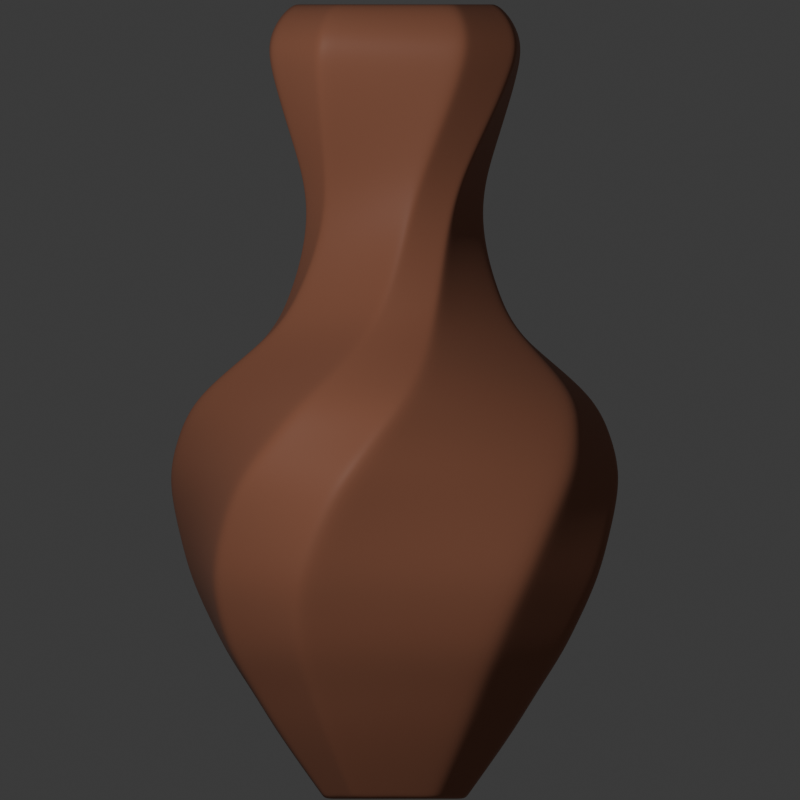 # Source: vase.blend  (saved by Blender 4.4.32; exported with 4.5.12 LTS)
import bpy
from mathutils import Matrix  # noqa: F401  (used for matrix-valued properties, if any)

bpy.ops.wm.read_factory_settings(use_empty=True)
scene = bpy.context.scene
scene.name = 'Scene'

# ---- collections
col_collection = bpy.data.collections.new('Collection'); scene.collection.children.link(col_collection)

# ---- materials (node trees are filled in below, after node groups)
mat_material_001 = bpy.data.materials.new('Material.001')

# ---- material node trees
mat_material_001.use_nodes = True; mat_material_001.node_tree.nodes.clear()
_N = mat_material_001.node_tree.nodes; _L = mat_material_001.node_tree.links
n0 = _N.new('ShaderNodeBsdfPrincipled'); n0.name = 'Principled BSDF'; n0.location = (10, 300)
n0.inputs[0].default_value = (0.3449, 0.1297, 0.07089, 1.0)
n0.inputs[2].default_value = 1.0
n0.inputs[19].default_value = 0.3701
n0.inputs[20].default_value = 0.5418
n0.inputs[26].default_value = (0.6485, 0.0, 1.0, 1.0)
n0.inputs[27].default_value = (0.6514, 0.0, 1.0, 1.0)
n0.inputs[30].default_value = 13.03
n1 = _N.new('ShaderNodeOutputMaterial'); n1.name = 'Material Output'; n1.location = (300, 300)
_L.new(n0.outputs[0], n1.inputs[0])
n1.is_active_output = True

# ---- world
world_world = bpy.data.worlds.new('World'); scene.world = world_world
world_world.use_nodes = True; world_world.node_tree.nodes.clear()
_N = world_world.node_tree.nodes; _L = world_world.node_tree.links
n0 = _N.new('ShaderNodeOutputWorld'); n0.name = 'World Output'; n0.location = (300, 300)
n1 = _N.new('ShaderNodeBackground'); n1.name = 'Background'; n1.location = (10, 300)
n1.inputs[0].default_value = (0.05088, 0.05088, 0.05088, 1.0)
_L.new(n1.outputs[0], n0.inputs[0])
n0.is_active_output = True
world_world.color = (0.05088, 0.05088, 0.05088)
world_world.sun_shadow_jitter_overblur = 0.0

# ---- cameras
cam_camera = bpy.data.cameras.new('Camera')
cam_camera.type = 'ORTHO'
cam_camera.clip_end = 100.0
cam_camera.ortho_scale = 4.014

# ---- lights
light_light = bpy.data.lights.new('Light', 'POINT')
light_light.energy = 1000.0
light_light.shadow_soft_size = 0.1

# ---- meshes
me_cube_002 = bpy.data.meshes.new('Cube.002')
me_cube_002.from_pydata([(0.2178, -0.3389, -1.0), (0.1848, -0.3521, -1.0), (0.5151, 0.3202, 1.0), (0.5281, 0.2879, 1.0), (0.652, 0.3432, 0.9091), (0.6396, 0.3759, 0.9091), (0.621, 0.3006, 0.8182), (0.6095, 0.3339, 0.8182), (0.5695, 0.2364, 0.7273), (0.5596, 0.2709, 0.7273), (0.512, 0.1657, 0.6364), (0.5046, 0.2017, 0.6364), (0.4573, 0.09941, 0.5455), (0.453, 0.1368, 0.5455), (0.4409, 0.04825, 0.4545), (0.4401, 0.0864, 0.4545), (0.4654, 0.001027, 0.3636), (0.4683, 0.03925, 0.3636), (0.5158, -0.05641, 0.2727), (0.5228, -0.01878, 0.2727), (0.5884, -0.1348, 0.1818), (0.5999, -0.09858, 0.1818), (0.7612, -0.2785, 0.09091), (0.7776, -0.2447, 0.09091), (0.8933, -0.4753, 0.0), (0.9144, -0.4451, 0.0), (0.8955, -0.6297, -0.09091), (0.9198, -0.6026, -0.09091), (0.8673, -0.7706, -0.1818), (0.8942, -0.747, -0.1818), (0.7906, -0.8507, -0.2727), (0.8198, -0.8293, -0.2727), (0.7094, -0.9013, -0.3636), (0.7404, -0.8824, -0.3636), (0.6325, -0.9249, -0.4545), (0.6646, -0.9082, -0.4545), (0.5479, -0.8932, -0.5455), (0.581, -0.8782, -0.5455), (0.4752, -0.8331, -0.6364), (0.5086, -0.8193, -0.6364), (0.3978, -0.7187, -0.7273), (0.4311, -0.7054, -0.7273), (0.3339, -0.6086, -0.8182), (0.367, -0.5954, -0.8182), (0.2937, -0.4694, -0.9091), (0.2607, -0.4826, -0.9091), (0.3911, 0.248, 1.0), (0.4041, 0.2159, 1.0), (0.2948, 0.1523, 0.6288), (0.2818, 0.1844, 0.6288), (0.3521, -0.1925, -1.0), (0.3438, -0.213, -1.0), (0.295, 0.5281, 1.0), (0.3152, 0.52, 1.0), (0.3957, 0.6294, 0.9091), (0.3757, 0.6381, 0.9091), (0.3901, 0.5771, 0.8182), (0.3703, 0.5865, 0.8182), (0.3776, 0.496, 0.7273), (0.358, 0.5066, 0.7273), (0.3634, 0.4063, 0.6364), (0.3443, 0.4187, 0.6364), (0.3496, 0.3214, 0.5455), (0.3313, 0.336, 0.5455), (0.3616, 0.2682, 0.4545), (0.3443, 0.2849, 0.4545), (0.4071, 0.2387, 0.3636), (0.3913, 0.2574, 0.3636), (0.4801, 0.2131, 0.2727), (0.4661, 0.2336, 0.2727), (0.5828, 0.1804, 0.1818), (0.5713, 0.2023, 0.1818), (0.805, 0.1406, 0.09091), (0.7971, 0.1633, 0.09091), (1.018, 0.03453, 0.0), (1.014, 0.05699, 0.0), (1.097, -0.09945, -0.09091), (1.096, -0.07664, -0.09091), (1.143, -0.2367, -0.1818), (1.144, -0.2141, -0.1818), (1.116, -0.3451, -0.2727), (1.119, -0.3224, -0.2727), (1.071, -0.43, -0.3636), (1.076, -0.4076, -0.3636), (1.016, -0.4889, -0.4545), (1.022, -0.4671, -0.4545), (0.9268, -0.5034, -0.5455), (0.9345, -0.4821, -0.5455), (0.834, -0.4874, -0.6364), (0.8423, -0.4665, -0.6364), (0.7103, -0.4263, -0.7273), (0.7187, -0.4056, -0.7273), (0.6002, -0.3622, -0.8182), (0.6086, -0.3416, -0.8182), (0.4826, -0.2684, -0.9091), (0.4743, -0.2889, -0.9091), (0.223, 0.4041, 1.0), (0.2431, 0.396, 1.0), (0.1795, 0.2866, 0.6288), (0.1594, 0.2948, 0.6288), (0.3506, 0.2061, -1.0), (0.3521, 0.2025, -1.0), (-0.3085, 0.5267, 1.0), (-0.305, 0.5281, 1.0), (-0.3605, 0.6524, 0.9091), (-0.364, 0.651, 0.9091), (-0.318, 0.6219, 0.8182), (-0.3216, 0.6207, 0.8182), (-0.254, 0.5713, 0.7273), (-0.2577, 0.5703, 0.7273), (-0.1835, 0.5153, 0.6364), (-0.1874, 0.5145, 0.6364), (-0.1171, 0.4623, 0.5455), (-0.1211, 0.4618, 0.5455), (-0.06504, 0.4476, 0.4545), (-0.06919, 0.4475, 0.4545), (-0.01662, 0.4737, 0.3636), (-0.02077, 0.474, 0.3636), (0.04211, 0.5256, 0.2727), (0.03802, 0.5264, 0.2727), (0.1219, 0.5998, 0.1818), (0.118, 0.601, 0.1818), (0.267, 0.7745, 0.09091), (0.2633, 0.7763, 0.09091), (0.4656, 0.9084, 0.0), (0.4623, 0.9107, 0.0), (0.622, 0.9114, -0.09091), (0.6191, 0.914, -0.09091), (0.7649, 0.8838, -0.1818), (0.7624, 0.8867, -0.1818), (0.8466, 0.8075, -0.2727), (0.8442, 0.8107, -0.2727), (0.8986, 0.7267, -0.3636), (0.8966, 0.73, -0.3636), (0.9233, 0.65, -0.4545), (0.9215, 0.6535, -0.4545), (0.8924, 0.5658, -0.5455), (0.8908, 0.5694, -0.5455), (0.8329, 0.4931, -0.6364), (0.8314, 0.4967, -0.6364), (0.7187, 0.4157, -0.7273), (0.7172, 0.4193, -0.7273), (0.6086, 0.3517, -0.8182), (0.6071, 0.3553, -0.8182), (0.4812, 0.282, -0.9091), (0.4826, 0.2784, -0.9091), (-0.2364, 0.4027, 1.0), (-0.2329, 0.4041, 1.0), (-0.1693, 0.2948, 0.6288), (-0.1728, 0.2933, 0.6288), (0.2043, 0.3521, -1.0), (0.205, 0.3518, -1.0), (-0.5281, 0.3066, 1.0), (-0.5279, 0.3074, 1.0), (-0.6375, 0.3879, 0.9091), (-0.6378, 0.3872, 0.9091), (-0.5856, 0.3825, 0.8182), (-0.5859, 0.3818, 0.8182), (-0.505, 0.3703, 0.7273), (-0.5054, 0.3696, 0.7273), (-0.4161, 0.3565, 0.6364), (-0.4166, 0.3559, 0.6364), (-0.3322, 0.3435, 0.5455), (-0.3327, 0.3429, 0.5455), (-0.2797, 0.3567, 0.4545), (-0.2803, 0.3561, 0.4545), (-0.2505, 0.4035, 0.3636), (-0.2512, 0.403, 0.3636), (-0.2251, 0.4779, 0.2727), (-0.2258, 0.4774, 0.2727), (-0.1924, 0.582, 0.1818), (-0.1932, 0.5816, 0.1818), (-0.1527, 0.8058, 0.09091), (-0.1535, 0.8056, 0.09091), (-0.04628, 1.021, 0.0), (-0.04707, 1.021, 0.0), (0.08835, 1.101, -0.09091), (0.08755, 1.101, -0.09091), (0.2263, 1.148, -0.1818), (0.2255, 1.148, -0.1818), (0.3351, 1.122, -0.2727), (0.3343, 1.122, -0.2727), (0.4205, 1.077, -0.3636), (0.4197, 1.078, -0.3636), (0.48, 1.023, -0.4545), (0.4792, 1.023, -0.4545), (0.4949, 0.9347, -0.5455), (0.4941, 0.935, -0.5455), (0.4791, 0.8421, -0.6364), (0.4784, 0.8424, -0.6364), (0.4182, 0.7184, -0.7273), (0.4174, 0.7187, -0.7273), (0.3541, 0.6083, -0.8182), (0.3534, 0.6086, -0.8182), (0.2802, 0.4826, -0.9091), (0.2809, 0.4823, -0.9091), (-0.4041, 0.2345, 1.0), (-0.4038, 0.2353, 1.0), (-0.2945, 0.1717, 0.6288), (-0.2948, 0.171, 0.6288), (-0.2106, 0.3462, -1.0), (-0.1958, 0.3521, -1.0), (-0.5223, -0.3129, 1.0), (-0.5281, -0.2985, 1.0), (-0.6523, -0.3539, 0.9091), (-0.6467, -0.3685, 0.9091), (-0.6216, -0.3114, 0.8182), (-0.6164, -0.3263, 0.8182), (-0.5706, -0.2473, 0.7273), (-0.5662, -0.2627, 0.7273), (-0.514, -0.1768, 0.6364), (-0.5107, -0.1929, 0.6364), (-0.4604, -0.1104, 0.5455), (-0.4585, -0.1271, 0.5455), (-0.445, -0.05865, 0.4545), (-0.4447, -0.07574, 0.4545), (-0.4705, -0.01069, 0.3636), (-0.4719, -0.0278, 0.3636), (-0.5219, 0.04755, 0.2727), (-0.525, 0.0307, 0.2727), (-0.5955, 0.1268, 0.1818), (-0.6006, 0.1106, 0.1818), (-0.7694, 0.2714, 0.09091), (-0.7768, 0.2562, 0.09091), (-0.9026, 0.4692, 0.0), (-0.9121, 0.4557, 0.0), (-0.9053, 0.6249, -0.09091), (-0.9162, 0.6128, -0.09091), (-0.8775, 0.7671, -0.1818), (-0.8896, 0.7565, -0.1818), (-0.8011, 0.8481, -0.2727), (-0.8142, 0.8386, -0.2727), (-0.7201, 0.8997, -0.3636), (-0.734, 0.8912, -0.3636), (-0.6433, 0.9239, -0.4545), (-0.6577, 0.9165, -0.4545), (-0.559, 0.8927, -0.5455), (-0.5738, 0.886, -0.5455), (-0.4863, 0.833, -0.6364), (-0.5012, 0.8268, -0.6364), (-0.4089, 0.7187, -0.7273), (-0.4238, 0.7127, -0.7273), (-0.3449, 0.6086, -0.8182), (-0.3597, 0.6026, -0.8182), (-0.2865, 0.4767, -0.9091), (-0.2717, 0.4826, -0.9091), (-0.3983, -0.2408, 1.0), (-0.4041, -0.2264, 1.0), (-0.2948, -0.1628, 0.6288), (-0.2889, -0.1772, 0.6288), (-0.3521, 0.2038, -1.0), (-0.3514, 0.2053, -1.0), (-0.3062, -0.5281, 1.0), (-0.3077, -0.5275, 1.0), (-0.3882, -0.6372, 0.9091), (-0.3867, -0.6379, 0.9091), (-0.3828, -0.5852, 0.8182), (-0.3813, -0.5859, 0.8182), (-0.3706, -0.5047, 0.7273), (-0.3691, -0.5054, 0.7273), (-0.3568, -0.4157, 0.6364), (-0.3554, -0.4167, 0.6364), (-0.3437, -0.3318, 0.5455), (-0.3424, -0.3329, 0.5455), (-0.3569, -0.2792, 0.4545), (-0.3556, -0.2805, 0.4545), (-0.4037, -0.25, 0.3636), (-0.4025, -0.2514, 0.3636), (-0.478, -0.2246, 0.2727), (-0.4769, -0.2261, 0.2727), (-0.5821, -0.1919, 0.1818), (-0.5812, -0.1935, 0.1818), (-0.8058, -0.1522, 0.09091), (-0.8052, -0.1539, 0.09091), (-1.021, -0.04581, 0.0), (-1.02, -0.04747, 0.0), (-1.101, 0.0888, -0.09091), (-1.101, 0.08711, -0.09091), (-1.147, 0.2267, -0.1818), (-1.148, 0.2251, -0.1818), (-1.122, 0.3355, -0.2727), (-1.122, 0.3339, -0.2727), (-1.077, 0.4209, -0.3636), (-1.078, 0.4192, -0.3636), (-1.023, 0.4804, -0.4545), (-1.023, 0.4787, -0.4545), (-0.9344, 0.4952, -0.5455), (-0.935, 0.4936, -0.5455), (-0.8418, 0.4795, -0.6364), (-0.8424, 0.4779, -0.6364), (-0.7181, 0.4185, -0.7273), (-0.7187, 0.417, -0.7273), (-0.6079, 0.3544, -0.8182), (-0.6086, 0.3529, -0.8182), (-0.4826, 0.2797, -0.9091), (-0.482, 0.2812, -0.9091), (-0.2341, -0.4041, 1.0), (-0.2356, -0.4035, 1.0), (-0.172, -0.2942, 0.6288), (-0.1705, -0.2948, 0.6288), (-0.3474, -0.2094, -1.0), (-0.3521, -0.1976, -1.0), (0.3117, -0.5235, 1.0), (0.3002, -0.5281, 1.0), (-0.4779, -0.2853, -0.9091), (-0.4826, -0.2735, -0.9091), (-0.6039, -0.3585, -0.8182), (-0.6086, -0.3467, -0.8182), (-0.714, -0.4226, -0.7273), (-0.7187, -0.4107, -0.7273), (-0.8281, -0.5, -0.6364), (-0.833, -0.4881, -0.6364), (-0.8873, -0.5726, -0.5455), (-0.8926, -0.5608, -0.5455), (-0.9178, -0.6566, -0.4545), (-0.9238, -0.6451, -0.4545), (-0.8926, -0.7329, -0.3636), (-0.8994, -0.7219, -0.3636), (-0.8401, -0.8132, -0.2727), (-0.8477, -0.8028, -0.2727), (-0.7581, -0.8888, -0.1818), (-0.7665, -0.8792, -0.1818), (-0.6145, -0.9156, -0.09091), (-0.6241, -0.907, -0.09091), (-0.4575, -0.9117, 0.0), (-0.4683, -0.9042, 0.0), (-0.2581, -0.7766, 0.09091), (-0.2702, -0.7708, 0.09091), (-0.1126, -0.6007, 0.1818), (-0.1255, -0.5966, 0.1818), (-0.03268, -0.5254, 0.2727), (-0.04608, -0.5229, 0.2727), (0.0259, -0.4724, 0.3636), (0.01229, -0.4714, 0.3636), (0.07397, -0.4454, 0.4545), (0.06038, -0.4457, 0.4545), (0.1255, -0.4594, 0.5455), (0.1122, -0.4609, 0.5455), (0.1914, -0.5118, 0.6364), (0.1786, -0.5144, 0.6364), (0.2614, -0.5673, 0.7273), (0.2491, -0.5708, 0.7273), (0.325, -0.6176, 0.8182), (0.3132, -0.6217, 0.8182), (0.3557, -0.6523, 0.9091), (0.3673, -0.6479, 0.9091), (0.2396, -0.3995, 1.0), (0.2282, -0.4041, 1.0), (0.1646, -0.2948, 0.6288), (0.176, -0.2901, 0.6288), (-0.204, -0.3521, -1.0), (-0.2052, -0.3516, -1.0), (0.5281, -0.3064, 1.0), (0.5277, -0.3076, 1.0), (-0.2799, -0.4826, -0.9091), (-0.2811, -0.4821, -0.9091), (-0.3531, -0.6086, -0.8182), (-0.3543, -0.6081, -0.8182), (-0.4171, -0.7187, -0.7273), (-0.4184, -0.7182, -0.7273), (-0.4781, -0.8424, -0.6364), (-0.4793, -0.8419, -0.6364), (-0.4938, -0.935, -0.5455), (-0.4951, -0.9345, -0.5455), (-0.4789, -1.023, -0.4545), (-0.4802, -1.023, -0.4545), (-0.4194, -1.078, -0.3636), (-0.4207, -1.077, -0.3636), (-0.334, -1.122, -0.2727), (-0.3354, -1.122, -0.2727), (-0.2252, -1.148, -0.1818), (-0.2266, -1.148, -0.1818), (-0.08727, -1.101, -0.09091), (-0.08863, -1.101, -0.09091), (0.04732, -1.02, 0.0), (0.04599, -1.021, 0.0), (0.1538, -0.8053, 0.09091), (0.1524, -0.8058, 0.09091), (0.1934, -0.5814, 0.1818), (0.1921, -0.582, 0.1818), (0.226, -0.4771, 0.2727), (0.2248, -0.4779, 0.2727), (0.2513, -0.4027, 0.3636), (0.2502, -0.4036, 0.3636), (0.2804, -0.3558, 0.4545), (0.2794, -0.3568, 0.4545), (0.3328, -0.3426, 0.5455), (0.3319, -0.3437, 0.5455), (0.4166, -0.3556, 0.6364), (0.4159, -0.3567, 0.6364), (0.5054, -0.3693, 0.7273), (0.5048, -0.3704, 0.7273), (0.5859, -0.3815, 0.8182), (0.5854, -0.3827, 0.8182), (0.6373, -0.3881, 0.9091), (0.6379, -0.3869, 0.9091), (0.4041, -0.2343, 1.0), (0.4036, -0.2355, 1.0), (0.2943, -0.1719, 0.6288), (0.2948, -0.1707, 0.6288), (0.2178, -0.3389, -1.0), (0.1848, -0.3521, -1.0), (0.3521, -0.1925, -1.0), (0.3438, -0.213, -1.0), (0.3506, 0.2061, -1.0), (0.3521, 0.2025, -1.0), (0.2043, 0.3521, -1.0), (0.205, 0.3518, -1.0), (-0.2106, 0.3462, -1.0), (-0.1958, 0.3521, -1.0), (-0.3521, 0.2038, -1.0), (-0.3514, 0.2053, -1.0), (-0.3474, -0.2094, -1.0), (-0.3521, -0.1976, -1.0), (-0.204, -0.3521, -1.0), (-0.2052, -0.3516, -1.0)], [], [(2, 53, 97, 46), (105, 107, 156, 154), (344, 303, 252, 255), (5, 7, 56, 54), (205, 207, 256, 254), (355, 357, 306, 304), (243, 244, 295, 292), (241, 243, 292, 290), (239, 241, 290, 288), (237, 239, 288, 286), (235, 237, 286, 284), (233, 235, 284, 282), (231, 233, 282, 280), (229, 231, 280, 278), (227, 229, 278, 276), (225, 227, 276, 274), (223, 225, 274, 272), (221, 223, 272, 270), (219, 221, 270, 268), (217, 219, 268, 266), (215, 217, 266, 264), (213, 215, 264, 262), (211, 213, 262, 260), (209, 211, 260, 258), (207, 209, 258, 256), (107, 109, 158, 156), (104, 103, 52, 55), (43, 44, 95, 92), (41, 43, 92, 90), (39, 41, 90, 88), (37, 39, 88, 86), (35, 37, 86, 84), (33, 35, 84, 82), (31, 33, 82, 80), (29, 31, 80, 78), (27, 29, 78, 76), (25, 27, 76, 74), (23, 25, 74, 72), (21, 23, 72, 70), (19, 21, 70, 68), (17, 19, 68, 66), (15, 17, 66, 64), (13, 15, 64, 62), (11, 13, 62, 60), (9, 11, 60, 58), (204, 203, 152, 155), (7, 9, 58, 56), (143, 144, 195, 192), (141, 143, 192, 190), (139, 141, 190, 188), (137, 139, 188, 186), (135, 137, 186, 184), (133, 135, 184, 182), (131, 133, 182, 180), (129, 131, 180, 178), (127, 129, 178, 176), (125, 127, 176, 174), (123, 125, 174, 172), (121, 123, 172, 170), (119, 121, 170, 168), (117, 119, 168, 166), (115, 117, 166, 164), (113, 115, 164, 162), (111, 113, 162, 160), (109, 111, 160, 158), (251, 200, 408, 411), (40, 38, 360, 358), (38, 36, 362, 360), (36, 34, 364, 362), (34, 32, 366, 364), (32, 30, 368, 366), (30, 28, 370, 368), (28, 26, 372, 370), (26, 24, 374, 372), (24, 22, 376, 374), (22, 20, 378, 376), (20, 18, 380, 378), (18, 16, 382, 380), (16, 14, 384, 382), (14, 12, 386, 384), (12, 10, 388, 386), (10, 8, 390, 388), (391, 393, 342, 340), (252, 303, 347, 296), (202, 205, 254, 253), (102, 105, 154, 153), (2, 5, 54, 53), (301, 305, 294, 250), (305, 307, 293, 294), (307, 309, 291, 293), (309, 311, 289, 291), (311, 313, 287, 289), (313, 315, 285, 287), (315, 317, 283, 285), (317, 319, 281, 283), (319, 321, 279, 281), (321, 323, 277, 279), (323, 325, 275, 277), (325, 327, 273, 275), (327, 329, 271, 273), (329, 331, 269, 271), (331, 333, 267, 269), (333, 335, 265, 267), (335, 337, 263, 265), (337, 339, 261, 263), (339, 341, 259, 261), (341, 343, 257, 259), (343, 344, 255, 257), (152, 203, 247, 196), (206, 204, 155, 157), (208, 206, 157, 159), (210, 208, 159, 161), (212, 210, 161, 163), (214, 212, 163, 165), (216, 214, 165, 167), (218, 216, 167, 169), (220, 218, 169, 171), (222, 220, 171, 173), (224, 222, 173, 175), (226, 224, 175, 177), (228, 226, 177, 179), (230, 228, 179, 181), (232, 230, 181, 183), (234, 232, 183, 185), (236, 234, 185, 187), (238, 236, 187, 189), (240, 238, 189, 191), (242, 240, 191, 193), (245, 242, 193, 194), (52, 103, 147, 96), (106, 104, 55, 57), (108, 106, 57, 59), (110, 108, 59, 61), (112, 110, 61, 63), (114, 112, 63, 65), (116, 114, 65, 67), (118, 116, 67, 69), (120, 118, 69, 71), (122, 120, 71, 73), (124, 122, 73, 75), (126, 124, 75, 77), (128, 126, 77, 79), (130, 128, 79, 81), (132, 130, 81, 83), (134, 132, 83, 85), (136, 134, 85, 87), (138, 136, 87, 89), (140, 138, 89, 91), (142, 140, 91, 93), (145, 142, 93, 94), (302, 353, 397, 346), (396, 47, 48, 399), (393, 394, 345, 342), (389, 391, 340, 338), (387, 389, 338, 336), (385, 387, 336, 334), (383, 385, 334, 332), (381, 383, 332, 330), (379, 381, 330, 328), (377, 379, 328, 326), (375, 377, 326, 324), (373, 375, 324, 322), (371, 373, 322, 320), (369, 371, 320, 318), (367, 369, 318, 316), (365, 367, 316, 314), (363, 365, 314, 312), (361, 363, 312, 310), (359, 361, 310, 308), (357, 359, 308, 306), (42, 40, 358, 356), (1, 45, 354, 350), (46, 97, 98, 49), (148, 149, 198, 199, 248, 249, 298, 299, 348, 349, 398, 399, 48, 49, 98, 99), (102, 153, 197, 146), (202, 253, 297, 246), (4, 3, 352, 395), (45, 42, 356, 354), (8, 6, 392, 390), (6, 4, 395, 392), (96, 147, 148, 99), (296, 347, 348, 299), (146, 197, 198, 149), (246, 297, 298, 249), (346, 397, 398, 349), (196, 247, 248, 199), (45, 1, 0, 44), (3, 4, 5, 2), (4, 6, 7, 5), (6, 8, 9, 7), (8, 10, 11, 9), (10, 12, 13, 11), (12, 14, 15, 13), (14, 16, 17, 15), (16, 18, 19, 17), (18, 20, 21, 19), (20, 22, 23, 21), (22, 24, 25, 23), (24, 26, 27, 25), (26, 28, 29, 27), (28, 30, 31, 29), (30, 32, 33, 31), (32, 34, 35, 33), (34, 36, 37, 35), (36, 38, 39, 37), (38, 40, 41, 39), (40, 42, 43, 41), (42, 45, 44, 43), (2, 46, 47, 3), (46, 49, 48, 47), (352, 3, 47, 396), (50, 94, 95, 51), (55, 52, 53, 54), (57, 55, 54, 56), (59, 57, 56, 58), (61, 59, 58, 60), (63, 61, 60, 62), (65, 63, 62, 64), (67, 65, 64, 66), (69, 67, 66, 68), (71, 69, 68, 70), (73, 71, 70, 72), (75, 73, 72, 74), (77, 75, 74, 76), (79, 77, 76, 78), (81, 79, 78, 80), (83, 81, 80, 82), (85, 83, 82, 84), (87, 85, 84, 86), (89, 87, 86, 88), (91, 89, 88, 90), (93, 91, 90, 92), (94, 93, 92, 95), (97, 53, 52, 96), (98, 97, 96, 99), (44, 0, 51, 95), (145, 101, 100, 144), (103, 104, 105, 102), (104, 106, 107, 105), (106, 108, 109, 107), (108, 110, 111, 109), (110, 112, 113, 111), (112, 114, 115, 113), (114, 116, 117, 115), (116, 118, 119, 117), (118, 120, 121, 119), (120, 122, 123, 121), (122, 124, 125, 123), (124, 126, 127, 125), (126, 128, 129, 127), (128, 130, 131, 129), (130, 132, 133, 131), (132, 134, 135, 133), (134, 136, 137, 135), (136, 138, 139, 137), (138, 140, 141, 139), (140, 142, 143, 141), (142, 145, 144, 143), (102, 146, 147, 103), (146, 149, 148, 147), (101, 145, 94, 50), (150, 194, 195, 151), (155, 152, 153, 154), (157, 155, 154, 156), (159, 157, 156, 158), (161, 159, 158, 160), (163, 161, 160, 162), (165, 163, 162, 164), (167, 165, 164, 166), (169, 167, 166, 168), (171, 169, 168, 170), (173, 171, 170, 172), (175, 173, 172, 174), (177, 175, 174, 176), (179, 177, 176, 178), (181, 179, 178, 180), (183, 181, 180, 182), (185, 183, 182, 184), (187, 185, 184, 186), (189, 187, 186, 188), (191, 189, 188, 190), (193, 191, 190, 192), (194, 193, 192, 195), (152, 196, 197, 153), (196, 199, 198, 197), (144, 100, 151, 195), (245, 201, 200, 244), (203, 204, 205, 202), (204, 206, 207, 205), (206, 208, 209, 207), (208, 210, 211, 209), (210, 212, 213, 211), (212, 214, 215, 213), (214, 216, 217, 215), (216, 218, 219, 217), (218, 220, 221, 219), (220, 222, 223, 221), (222, 224, 225, 223), (224, 226, 227, 225), (226, 228, 229, 227), (228, 230, 231, 229), (230, 232, 233, 231), (232, 234, 235, 233), (234, 236, 237, 235), (236, 238, 239, 237), (238, 240, 241, 239), (240, 242, 243, 241), (242, 245, 244, 243), (202, 246, 247, 203), (246, 249, 248, 247), (201, 245, 194, 150), (250, 294, 295, 251), (255, 252, 253, 254), (257, 255, 254, 256), (259, 257, 256, 258), (261, 259, 258, 260), (263, 261, 260, 262), (265, 263, 262, 264), (267, 265, 264, 266), (269, 267, 266, 268), (271, 269, 268, 270), (273, 271, 270, 272), (275, 273, 272, 274), (277, 275, 274, 276), (279, 277, 276, 278), (281, 279, 278, 280), (283, 281, 280, 282), (285, 283, 282, 284), (287, 285, 284, 286), (289, 287, 286, 288), (291, 289, 288, 290), (293, 291, 290, 292), (294, 293, 292, 295), (297, 253, 252, 296), (298, 297, 296, 299), (244, 200, 251, 295), (303, 344, 345, 302), (305, 301, 300, 304), (307, 305, 304, 306), (309, 307, 306, 308), (311, 309, 308, 310), (313, 311, 310, 312), (315, 313, 312, 314), (317, 315, 314, 316), (319, 317, 316, 318), (321, 319, 318, 320), (323, 321, 320, 322), (325, 323, 322, 324), (327, 325, 324, 326), (329, 327, 326, 328), (331, 329, 328, 330), (333, 331, 330, 332), (335, 333, 332, 334), (337, 335, 334, 336), (339, 337, 336, 338), (341, 339, 338, 340), (343, 341, 340, 342), (344, 343, 342, 345), (302, 346, 347, 303), (348, 347, 346, 349), (394, 353, 302, 345), (395, 352, 353, 394), (350, 354, 355, 351), (354, 356, 357, 355), (356, 358, 359, 357), (358, 360, 361, 359), (360, 362, 363, 361), (362, 364, 365, 363), (364, 366, 367, 365), (366, 368, 369, 367), (368, 370, 371, 369), (370, 372, 373, 371), (372, 374, 375, 373), (374, 376, 377, 375), (376, 378, 379, 377), (378, 380, 381, 379), (380, 382, 383, 381), (382, 384, 385, 383), (384, 386, 387, 385), (386, 388, 389, 387), (388, 390, 391, 389), (390, 392, 393, 391), (392, 395, 394, 393), (352, 396, 397, 353), (398, 397, 396, 399), (351, 355, 304, 300), (410, 411, 408, 409, 406, 407, 404, 405, 402, 403, 400, 401, 414, 415, 412, 413), (250, 251, 411, 410), (350, 351, 415, 414), (200, 201, 409, 408), (50, 51, 403, 402), (51, 0, 400, 403), (300, 301, 413, 412), (301, 250, 410, 413), (101, 50, 402, 405), (351, 300, 412, 415), (0, 1, 401, 400), (150, 151, 407, 406), (151, 100, 404, 407), (100, 101, 405, 404), (1, 350, 414, 401), (201, 150, 406, 409)])
me_cube_002.polygons.foreach_set('use_smooth', [True] * 402)
_uv = me_cube_002.uv_layers.new(name='UVMap')
_uv.uv.foreach_set('vector', [0.625, 0.7961, 0.625, 0.7015, 0.625, 0.7027, 0.625, 0.7943, 0.6136, 0.5518, 0.6023, 0.5517, 0.6023, 0.4478, 0.6136, 0.4478, 0.6136, 0.05366, 0.625, 0.05394, 0.625, 0.1975, 0.6136, 0.1975, 0.6136, 0.7973, 0.6023, 0.7969, 0.6023, 0.7011, 0.6136, 0.7009, 0.6136, 0.3001, 0.6023, 0.2999, 0.6023, 0.1979, 0.6136, 0.1979, 0.3864, 0.0001276, 0.3977, 0.0001017, 0.3977, 0.05136, 0.3864, 0.05111, 0.3977, 0.2999, 0.3864, 0.2993, 0.3864, 0.198, 0.3977, 0.1979, 0.4091, 0.3003, 0.3977, 0.2999, 0.3977, 0.1979, 0.4091, 0.1979, 0.4205, 0.3005, 0.4091, 0.3003, 0.4091, 0.1979, 0.4205, 0.1979, 0.4318, 0.3007, 0.4205, 0.3005, 0.4205, 0.1979, 0.4318, 0.1979, 0.4432, 0.3007, 0.4318, 0.3007, 0.4318, 0.1979, 0.4432, 0.1978, 0.4545, 0.3008, 0.4432, 0.3007, 0.4432, 0.1978, 0.4545, 0.1978, 0.4659, 0.3008, 0.4545, 0.3008, 0.4545, 0.1978, 0.4659, 0.1978, 0.4773, 0.3008, 0.4659, 0.3008, 0.4659, 0.1978, 0.4773, 0.1978, 0.4886, 0.3007, 0.4773, 0.3008, 0.4773, 0.1978, 0.4886, 0.1978, 0.5, 0.3006, 0.4886, 0.3007, 0.4886, 0.1978, 0.5, 0.1979, 0.5114, 0.3, 0.5, 0.3006, 0.5, 0.1979, 0.5114, 0.1979, 0.5227, 0.2991, 0.5114, 0.3, 0.5114, 0.1979, 0.5227, 0.198, 0.5341, 0.2985, 0.5227, 0.2991, 0.5227, 0.198, 0.5341, 0.198, 0.5455, 0.2981, 0.5341, 0.2985, 0.5341, 0.198, 0.5455, 0.1981, 0.5568, 0.2981, 0.5455, 0.2981, 0.5455, 0.1981, 0.5568, 0.1981, 0.5682, 0.2985, 0.5568, 0.2981, 0.5568, 0.1981, 0.5682, 0.1981, 0.5795, 0.2991, 0.5682, 0.2985, 0.5682, 0.1981, 0.5795, 0.198, 0.5909, 0.2996, 0.5795, 0.2991, 0.5795, 0.198, 0.5909, 0.198, 0.6023, 0.2999, 0.5909, 0.2996, 0.5909, 0.198, 0.6023, 0.1979, 0.6023, 0.5517, 0.5909, 0.5517, 0.5909, 0.4478, 0.6023, 0.4478, 0.6136, 0.5527, 0.625, 0.5528, 0.625, 0.6948, 0.6136, 0.6954, 0.3977, 0.7969, 0.3864, 0.7955, 0.3864, 0.702, 0.3977, 0.7011, 0.4091, 0.7977, 0.3977, 0.7969, 0.3977, 0.7011, 0.4091, 0.7006, 0.4205, 0.7983, 0.4091, 0.7977, 0.4091, 0.7006, 0.4205, 0.7002, 0.4318, 0.7986, 0.4205, 0.7983, 0.4205, 0.7002, 0.4318, 0.7, 0.4432, 0.7988, 0.4318, 0.7986, 0.4318, 0.7, 0.4432, 0.6999, 0.4545, 0.7988, 0.4432, 0.7988, 0.4432, 0.6999, 0.4545, 0.6998, 0.4659, 0.7989, 0.4545, 0.7988, 0.4545, 0.6998, 0.4659, 0.6998, 0.4773, 0.799, 0.4659, 0.7989, 0.4659, 0.6998, 0.4773, 0.6998, 0.4886, 0.7987, 0.4773, 0.799, 0.4773, 0.6998, 0.4886, 0.6999, 0.5, 0.7984, 0.4886, 0.7987, 0.4886, 0.6999, 0.5, 0.7002, 0.5114, 0.7971, 0.5, 0.7984, 0.5, 0.7002, 0.5114, 0.7008, 0.5227, 0.7951, 0.5114, 0.7971, 0.5114, 0.7008, 0.5227, 0.7018, 0.5341, 0.7938, 0.5227, 0.7951, 0.5227, 0.7018, 0.5341, 0.7026, 0.5455, 0.793, 0.5341, 0.7938, 0.5341, 0.7026, 0.5455, 0.7032, 0.5568, 0.7928, 0.5455, 0.793, 0.5455, 0.7032, 0.5568, 0.7035, 0.5682, 0.7937, 0.5568, 0.7928, 0.5568, 0.7035, 0.5682, 0.7032, 0.5795, 0.7951, 0.5682, 0.7937, 0.5682, 0.7032, 0.5795, 0.7023, 0.5909, 0.7961, 0.5795, 0.7951, 0.5795, 0.7023, 0.5909, 0.7016, 0.6136, 0.304, 0.625, 0.3044, 0.625, 0.4476, 0.6136, 0.4476, 0.6023, 0.7969, 0.5909, 0.7961, 0.5909, 0.7016, 0.6023, 0.7011, 0.3977, 0.5517, 0.3864, 0.5516, 0.3864, 0.4478, 0.3977, 0.4478, 0.4091, 0.5518, 0.3977, 0.5517, 0.3977, 0.4478, 0.4091, 0.4478, 0.4205, 0.5519, 0.4091, 0.5518, 0.4091, 0.4478, 0.4205, 0.4478, 0.4318, 0.5519, 0.4205, 0.5519, 0.4205, 0.4478, 0.4318, 0.4478, 0.4432, 0.5519, 0.4318, 0.5519, 0.4318, 0.4478, 0.4432, 0.4478, 0.4545, 0.5519, 0.4432, 0.5519, 0.4432, 0.4478, 0.4545, 0.4478, 0.4659, 0.5519, 0.4545, 0.5519, 0.4545, 0.4478, 0.4659, 0.4478, 0.4773, 0.552, 0.4659, 0.5519, 0.4659, 0.4478, 0.4773, 0.4478, 0.4886, 0.5519, 0.4773, 0.552, 0.4773, 0.4478, 0.4886, 0.4478, 0.5, 0.5519, 0.4886, 0.5519, 0.4886, 0.4478, 0.5, 0.4478, 0.5114, 0.5518, 0.5, 0.5519, 0.5, 0.4478, 0.5114, 0.4478, 0.5227, 0.5515, 0.5114, 0.5518, 0.5114, 0.4478, 0.5227, 0.4478, 0.5341, 0.5514, 0.5227, 0.5515, 0.5227, 0.4478, 0.5341, 0.4479, 0.5455, 0.5513, 0.5341, 0.5514, 0.5341, 0.4479, 0.5455, 0.4479, 0.5568, 0.5513, 0.5455, 0.5513, 0.5455, 0.4479, 0.5568, 0.4479, 0.5682, 0.5514, 0.5568, 0.5513, 0.5568, 0.4479, 0.5682, 0.4479, 0.5795, 0.5515, 0.5682, 0.5514, 0.5682, 0.4479, 0.5795, 0.4478, 0.5909, 0.5517, 0.5795, 0.5515, 0.5795, 0.4478, 0.5909, 0.4478, 0.375, 0.1981, 0.375, 0.2981, 0.375, 0.2981, 0.375, 0.1981, 0.4091, 0.8058, 0.4205, 0.8053, 0.4205, 0.9476, 0.4091, 0.9476, 0.4205, 0.8053, 0.4318, 0.8051, 0.4318, 0.9476, 0.4205, 0.9476, 0.4318, 0.8051, 0.4432, 0.8048, 0.4432, 0.9476, 0.4318, 0.9476, 0.4432, 0.8048, 0.4545, 0.8048, 0.4545, 0.9476, 0.4432, 0.9476, 0.4545, 0.8048, 0.4659, 0.8047, 0.4659, 0.9476, 0.4545, 0.9476, 0.4659, 0.8047, 0.4773, 0.8047, 0.4773, 0.9476, 0.4659, 0.9476, 0.4773, 0.8047, 0.4886, 0.8049, 0.4886, 0.9476, 0.4773, 0.9476, 0.4886, 0.8049, 0.5, 0.8052, 0.5, 0.9476, 0.4886, 0.9476, 0.5, 0.8052, 0.5114, 0.8058, 0.5114, 0.9475, 0.5, 0.9476, 0.5114, 0.8058, 0.5227, 0.8069, 0.5227, 0.9475, 0.5114, 0.9475, 0.5227, 0.8069, 0.5341, 0.8077, 0.5341, 0.9474, 0.5227, 0.9475, 0.5341, 0.8077, 0.5455, 0.8083, 0.5455, 0.9474, 0.5341, 0.9474, 0.5455, 0.8083, 0.5568, 0.8088, 0.5568, 0.9474, 0.5455, 0.9474, 0.5568, 0.8088, 0.5682, 0.8086, 0.5682, 0.9475, 0.5568, 0.9474, 0.5682, 0.8086, 0.5795, 0.8077, 0.5795, 0.9475, 0.5682, 0.9475, 0.5795, 0.8077, 0.5909, 0.8069, 0.5909, 0.9475, 0.5795, 0.9475, 0.5909, 0.0001168, 0.6023, 0.0001022, 0.6023, 0.05135, 0.5909, 0.05122, 0.625, 0.1975, 0.625, 0.05394, 0.625, 0.05443, 0.625, 0.1974, 0.625, 0.2995, 0.6136, 0.3001, 0.6136, 0.1979, 0.625, 0.198, 0.625, 0.5516, 0.6136, 0.5518, 0.6136, 0.4478, 0.625, 0.4478, 0.625, 0.7961, 0.6136, 0.7973, 0.6136, 0.7009, 0.625, 0.7015, 0.375, 0.05483, 0.3864, 0.05416, 0.3864, 0.1974, 0.375, 0.1974, 0.3864, 0.05416, 0.3977, 0.05378, 0.3977, 0.1975, 0.3864, 0.1974, 0.3977, 0.05378, 0.4091, 0.05356, 0.4091, 0.1975, 0.3977, 0.1975, 0.4091, 0.05356, 0.4205, 0.05339, 0.4205, 0.1975, 0.4091, 0.1975, 0.4205, 0.05339, 0.4318, 0.0533, 0.4318, 0.1976, 0.4205, 0.1975, 0.4318, 0.0533, 0.4432, 0.05322, 0.4432, 0.1976, 0.4318, 0.1976, 0.4432, 0.05322, 0.4545, 0.05319, 0.4545, 0.1976, 0.4432, 0.1976, 0.4545, 0.05319, 0.4659, 0.05318, 0.4659, 0.1976, 0.4545, 0.1976, 0.4659, 0.05318, 0.4773, 0.05318, 0.4773, 0.1976, 0.4659, 0.1976, 0.4773, 0.05318, 0.4886, 0.05324, 0.4886, 0.1976, 0.4773, 0.1976, 0.4886, 0.05324, 0.5, 0.05333, 0.5, 0.1975, 0.4886, 0.1976, 0.5, 0.05333, 0.5114, 0.05356, 0.5114, 0.1975, 0.5, 0.1975, 0.5114, 0.05356, 0.5227, 0.05395, 0.5227, 0.1974, 0.5114, 0.1975, 0.5227, 0.05395, 0.5341, 0.05422, 0.5341, 0.1974, 0.5227, 0.1974, 0.5341, 0.05422, 0.5455, 0.05447, 0.5455, 0.1974, 0.5341, 0.1974, 0.5455, 0.05447, 0.5568, 0.05462, 0.5568, 0.1974, 0.5455, 0.1974, 0.5568, 0.05462, 0.5682, 0.05454, 0.5682, 0.1974, 0.5568, 0.1974, 0.5682, 0.05454, 0.5795, 0.05423, 0.5795, 0.1974, 0.5682, 0.1974, 0.5795, 0.05423, 0.5909, 0.05395, 0.5909, 0.1975, 0.5795, 0.1974, 0.5909, 0.05395, 0.6023, 0.05376, 0.6023, 0.1975, 0.5909, 0.1975, 0.6023, 0.05376, 0.6136, 0.05366, 0.6136, 0.1975, 0.6023, 0.1975, 0.625, 0.4476, 0.625, 0.3044, 0.625, 0.305, 0.625, 0.4475, 0.6023, 0.3041, 0.6136, 0.304, 0.6136, 0.4476, 0.6023, 0.4476, 0.5909, 0.3044, 0.6023, 0.3041, 0.6023, 0.4476, 0.5909, 0.4476, 0.5795, 0.3047, 0.5909, 0.3044, 0.5909, 0.4476, 0.5795, 0.4476, 0.5682, 0.3051, 0.5795, 0.3047, 0.5795, 0.4476, 0.5682, 0.4475, 0.5568, 0.3052, 0.5682, 0.3051, 0.5682, 0.4475, 0.5568, 0.4475, 0.5455, 0.305, 0.5568, 0.3052, 0.5568, 0.4475, 0.5455, 0.4475, 0.5341, 0.3047, 0.5455, 0.305, 0.5455, 0.4475, 0.5341, 0.4475, 0.5227, 0.3044, 0.5341, 0.3047, 0.5341, 0.4475, 0.5227, 0.4476, 0.5114, 0.3039, 0.5227, 0.3044, 0.5227, 0.4476, 0.5114, 0.4476, 0.5, 0.3036, 0.5114, 0.3039, 0.5114, 0.4476, 0.5, 0.4476, 0.4886, 0.3035, 0.5, 0.3036, 0.5, 0.4476, 0.4886, 0.4476, 0.4773, 0.3034, 0.4886, 0.3035, 0.4886, 0.4476, 0.4773, 0.4476, 0.4659, 0.3034, 0.4773, 0.3034, 0.4773, 0.4476, 0.4659, 0.4476, 0.4545, 0.3034, 0.4659, 0.3034, 0.4659, 0.4476, 0.4545, 0.4476, 0.4432, 0.3034, 0.4545, 0.3034, 0.4545, 0.4476, 0.4432, 0.4476, 0.4318, 0.3035, 0.4432, 0.3034, 0.4432, 0.4476, 0.4318, 0.4476, 0.4205, 0.3037, 0.4318, 0.3035, 0.4318, 0.4476, 0.4205, 0.4476, 0.4091, 0.3039, 0.4205, 0.3037, 0.4205, 0.4476, 0.4091, 0.4476, 0.3977, 0.3042, 0.4091, 0.3039, 0.4091, 0.4476, 0.3977, 0.4476, 0.3864, 0.3046, 0.3977, 0.3042, 0.3977, 0.4476, 0.3864, 0.4476, 0.625, 0.6948, 0.625, 0.5528, 0.625, 0.553, 0.625, 0.694, 0.6023, 0.5528, 0.6136, 0.5527, 0.6136, 0.6954, 0.6023, 0.6952, 0.5909, 0.5528, 0.6023, 0.5528, 0.6023, 0.6952, 0.5909, 0.6949, 0.5795, 0.5529, 0.5909, 0.5528, 0.5909, 0.6949, 0.5795, 0.6945, 0.5682, 0.553, 0.5795, 0.5529, 0.5795, 0.6945, 0.5682, 0.6939, 0.5568, 0.553, 0.5682, 0.553, 0.5682, 0.6939, 0.5568, 0.6935, 0.5455, 0.553, 0.5568, 0.553, 0.5568, 0.6935, 0.5455, 0.6935, 0.5341, 0.5529, 0.5455, 0.553, 0.5455, 0.6935, 0.5341, 0.6938, 0.5227, 0.5528, 0.5341, 0.5529, 0.5341, 0.6938, 0.5227, 0.6943, 0.5114, 0.5527, 0.5227, 0.5528, 0.5227, 0.6943, 0.5114, 0.6953, 0.5, 0.5526, 0.5114, 0.5527, 0.5114, 0.6953, 0.5, 0.6959, 0.4886, 0.5526, 0.5, 0.5526, 0.5, 0.6959, 0.4886, 0.696, 0.4773, 0.5526, 0.4886, 0.5526, 0.4886, 0.696, 0.4773, 0.6961, 0.4659, 0.5526, 0.4773, 0.5526, 0.4773, 0.6961, 0.4659, 0.6961, 0.4545, 0.5526, 0.4659, 0.5526, 0.4659, 0.6961, 0.4545, 0.6961, 0.4432, 0.5526, 0.4545, 0.5526, 0.4545, 0.6961, 0.4432, 0.6961, 0.4318, 0.5526, 0.4432, 0.5526, 0.4432, 0.6961, 0.4318, 0.696, 0.4205, 0.5526, 0.4318, 0.5526, 0.4318, 0.696, 0.4205, 0.6958, 0.4091, 0.5527, 0.4205, 0.5526, 0.4205, 0.6958, 0.4091, 0.6956, 0.3977, 0.5528, 0.4091, 0.5527, 0.4091, 0.6956, 0.3977, 0.6952, 0.3864, 0.5529, 0.3977, 0.5528, 0.3977, 0.6952, 0.3864, 0.6945, 0.625, 0.05122, 0.625, 0.0001147, 0.625, 0.0001493, 0.625, 0.05089, 0.625, 0.9475, 0.625, 0.8082, 0.625, 0.8104, 0.625, 0.9474, 0.6023, 0.0001022, 0.6136, 9.461e-05, 0.6136, 0.05142, 0.6023, 0.05135, 0.5795, 0.0001375, 0.5909, 0.0001168, 0.5909, 0.05122, 0.5795, 0.05103, 0.5682, 0.0001629, 0.5795, 0.0001375, 0.5795, 0.05103, 0.5682, 0.05079, 0.5568, 0.0001736, 0.5682, 0.0001629, 0.5682, 0.05079, 0.5568, 0.05063, 0.5455, 0.0001638, 0.5568, 0.0001736, 0.5568, 0.05063, 0.5455, 0.05066, 0.5341, 0.0001452, 0.5455, 0.0001638, 0.5455, 0.05066, 0.5341, 0.05081, 0.5227, 0.0001236, 0.5341, 0.0001452, 0.5341, 0.05081, 0.5227, 0.05103, 0.5114, 9.273e-05, 0.5227, 0.0001236, 0.5227, 0.05103, 0.5114, 0.05139, 0.5, 7.394e-05, 0.5114, 9.273e-05, 0.5114, 0.05139, 0.5, 0.05162, 0.4886, 6.694e-05, 0.5, 7.393e-05, 0.5, 0.05162, 0.4886, 0.05168, 0.4773, 6.192e-05, 0.4886, 6.695e-05, 0.4886, 0.05168, 0.4773, 0.05172, 0.4659, 6.25e-05, 0.4773, 6.192e-05, 0.4773, 0.05172, 0.4659, 0.05171, 0.4545, 6.354e-05, 0.4659, 6.25e-05, 0.4659, 0.05171, 0.4545, 0.0517, 0.4432, 6.486e-05, 0.4545, 6.354e-05, 0.4545, 0.0517, 0.4432, 0.05169, 0.4318, 6.938e-05, 0.4432, 6.485e-05, 0.4432, 0.05169, 0.4318, 0.05166, 0.4205, 7.522e-05, 0.4318, 6.937e-05, 0.4318, 0.05166, 0.4205, 0.05161, 0.4091, 8.681e-05, 0.4205, 7.522e-05, 0.4205, 0.05161, 0.4091, 0.0515, 0.3977, 0.0001017, 0.4091, 8.681e-05, 0.4091, 0.0515, 0.3977, 0.05136, 0.3977, 0.8064, 0.4091, 0.8058, 0.4091, 0.9476, 0.3977, 0.9475, 0.375, 0.8094, 0.3864, 0.8075, 0.3864, 0.9475, 0.375, 0.9474, 0.625, 0.7943, 0.625, 0.7027, 0.625, 0.7046, 0.625, 0.7913, 0.625, 0.5532, 0.6256, 0.5517, 0.6772, 0.5001, 0.6775, 0.5, 0.8191, 0.5, 0.8251, 0.5025, 0.8747, 0.5521, 0.875, 0.5527, 0.875, 0.6948, 0.873, 0.6996, 0.8229, 0.7498, 0.8224, 0.75, 0.6854, 0.75, 0.6718, 0.7445, 0.6284, 0.7011, 0.625, 0.6926, 0.625, 0.5516, 0.625, 0.4478, 0.625, 0.4479, 0.625, 0.5514, 0.625, 0.2995, 0.625, 0.198, 0.625, 0.1981, 0.625, 0.2987, 0.6136, 0.8061, 0.625, 0.8069, 0.625, 0.9475, 0.6136, 0.9475, 0.3864, 0.8075, 0.3977, 0.8064, 0.3977, 0.9475, 0.3864, 0.9475, 0.5909, 0.8069, 0.6023, 0.8064, 0.6023, 0.9475, 0.5909, 0.9475, 0.6023, 0.8064, 0.6136, 0.8061, 0.6136, 0.9475, 0.6023, 0.9475, 0.625, 0.694, 0.625, 0.553, 0.625, 0.5532, 0.625, 0.6926, 0.625, 0.1974, 0.625, 0.05443, 0.625, 0.0552, 0.625, 0.1973, 0.625, 0.5514, 0.625, 0.4479, 0.625, 0.4479, 0.625, 0.5511, 0.625, 0.2987, 0.625, 0.1981, 0.625, 0.1982, 0.625, 0.2974, 0.625, 0.05089, 0.625, 0.0001493, 0.625, 0.0002044, 0.625, 0.05036, 0.625, 0.4475, 0.625, 0.305, 0.625, 0.3059, 0.625, 0.4475, 0.3864, 0.8075, 0.375, 0.8094, 0.375, 0.793, 0.3864, 0.7955, 0.625, 0.8069, 0.6136, 0.8061, 0.6136, 0.7973, 0.625, 0.7961, 0.6136, 0.8061, 0.6023, 0.8064, 0.6023, 0.7969, 0.6136, 0.7973, 0.6023, 0.8064, 0.5909, 0.8069, 0.5909, 0.7961, 0.6023, 0.7969, 0.5909, 0.8069, 0.5795, 0.8077, 0.5795, 0.7951, 0.5909, 0.7961, 0.5795, 0.8077, 0.5682, 0.8086, 0.5682, 0.7937, 0.5795, 0.7951, 0.5682, 0.8086, 0.5568, 0.8088, 0.5568, 0.7928, 0.5682, 0.7937, 0.5568, 0.8088, 0.5455, 0.8083, 0.5455, 0.793, 0.5568, 0.7928, 0.5455, 0.8083, 0.5341, 0.8077, 0.5341, 0.7938, 0.5455, 0.793, 0.5341, 0.8077, 0.5227, 0.8069, 0.5227, 0.7951, 0.5341, 0.7938, 0.5227, 0.8069, 0.5114, 0.8058, 0.5114, 0.7971, 0.5227, 0.7951, 0.5114, 0.8058, 0.5, 0.8052, 0.5, 0.7984, 0.5114, 0.7971, 0.5, 0.8052, 0.4886, 0.8049, 0.4886, 0.7987, 0.5, 0.7984, 0.4886, 0.8049, 0.4773, 0.8047, 0.4773, 0.799, 0.4886, 0.7987, 0.4773, 0.8047, 0.4659, 0.8047, 0.4659, 0.7989, 0.4773, 0.799, 0.4659, 0.8047, 0.4545, 0.8048, 0.4545, 0.7988, 0.4659, 0.7989, 0.4545, 0.8048, 0.4432, 0.8048, 0.4432, 0.7988, 0.4545, 0.7988, 0.4432, 0.8048, 0.4318, 0.8051, 0.4318, 0.7986, 0.4432, 0.7988, 0.4318, 0.8051, 0.4205, 0.8053, 0.4205, 0.7983, 0.4318, 0.7986, 0.4205, 0.8053, 0.4091, 0.8058, 0.4091, 0.7977, 0.4205, 0.7983, 0.4091, 0.8058, 0.3977, 0.8064, 0.3977, 0.7969, 0.4091, 0.7977, 0.3977, 0.8064, 0.3864, 0.8075, 0.3864, 0.7955, 0.3977, 0.7969, 0.625, 0.7961, 0.625, 0.7943, 0.625, 0.8082, 0.625, 0.8069, 0.625, 0.7943, 0.625, 0.7913, 0.625, 0.8104, 0.625, 0.8082, 0.625, 0.9475, 0.625, 0.8069, 0.625, 0.8082, 0.625, 0.9475, 0.375, 0.6933, 0.3864, 0.6945, 0.3864, 0.702, 0.375, 0.7036, 0.6136, 0.6954, 0.625, 0.6948, 0.625, 0.7015, 0.6136, 0.7009, 0.6023, 0.6952, 0.6136, 0.6954, 0.6136, 0.7009, 0.6023, 0.7011, 0.5909, 0.6949, 0.6023, 0.6952, 0.6023, 0.7011, 0.5909, 0.7016, 0.5795, 0.6945, 0.5909, 0.6949, 0.5909, 0.7016, 0.5795, 0.7023, 0.5682, 0.6939, 0.5795, 0.6945, 0.5795, 0.7023, 0.5682, 0.7032, 0.5568, 0.6935, 0.5682, 0.6939, 0.5682, 0.7032, 0.5568, 0.7035, 0.5455, 0.6935, 0.5568, 0.6935, 0.5568, 0.7035, 0.5455, 0.7032, 0.5341, 0.6938, 0.5455, 0.6935, 0.5455, 0.7032, 0.5341, 0.7026, 0.5227, 0.6943, 0.5341, 0.6938, 0.5341, 0.7026, 0.5227, 0.7018, 0.5114, 0.6953, 0.5227, 0.6943, 0.5227, 0.7018, 0.5114, 0.7008, 0.5, 0.6959, 0.5114, 0.6953, 0.5114, 0.7008, 0.5, 0.7002, 0.4886, 0.696, 0.5, 0.6959, 0.5, 0.7002, 0.4886, 0.6999, 0.4773, 0.6961, 0.4886, 0.696, 0.4886, 0.6999, 0.4773, 0.6998, 0.4659, 0.6961, 0.4773, 0.6961, 0.4773, 0.6998, 0.4659, 0.6998, 0.4545, 0.6961, 0.4659, 0.6961, 0.4659, 0.6998, 0.4545, 0.6998, 0.4432, 0.6961, 0.4545, 0.6961, 0.4545, 0.6998, 0.4432, 0.6999, 0.4318, 0.696, 0.4432, 0.6961, 0.4432, 0.6999, 0.4318, 0.7, 0.4205, 0.6958, 0.4318, 0.696, 0.4318, 0.7, 0.4205, 0.7002, 0.4091, 0.6956, 0.4205, 0.6958, 0.4205, 0.7002, 0.4091, 0.7006, 0.3977, 0.6952, 0.4091, 0.6956, 0.4091, 0.7006, 0.3977, 0.7011, 0.3864, 0.6945, 0.3977, 0.6952, 0.3977, 0.7011, 0.3864, 0.702, 0.625, 0.7027, 0.625, 0.7015, 0.625, 0.6948, 0.625, 0.694, 0.625, 0.7046, 0.625, 0.7027, 0.625, 0.694, 0.625, 0.6926, 0.3864, 0.7955, 0.375, 0.793, 0.375, 0.7036, 0.3864, 0.702, 0.3864, 0.5529, 0.375, 0.5531, 0.375, 0.5513, 0.3864, 0.5516, 0.625, 0.5528, 0.6136, 0.5527, 0.6136, 0.5518, 0.625, 0.5516, 0.6136, 0.5527, 0.6023, 0.5528, 0.6023, 0.5517, 0.6136, 0.5518, 0.6023, 0.5528, 0.5909, 0.5528, 0.5909, 0.5517, 0.6023, 0.5517, 0.5909, 0.5528, 0.5795, 0.5529, 0.5795, 0.5515, 0.5909, 0.5517, 0.5795, 0.5529, 0.5682, 0.553, 0.5682, 0.5514, 0.5795, 0.5515, 0.5682, 0.553, 0.5568, 0.553, 0.5568, 0.5513, 0.5682, 0.5514, 0.5568, 0.553, 0.5455, 0.553, 0.5455, 0.5513, 0.5568, 0.5513, 0.5455, 0.553, 0.5341, 0.5529, 0.5341, 0.5514, 0.5455, 0.5513, 0.5341, 0.5529, 0.5227, 0.5528, 0.5227, 0.5515, 0.5341, 0.5514, 0.5227, 0.5528, 0.5114, 0.5527, 0.5114, 0.5518, 0.5227, 0.5515, 0.5114, 0.5527, 0.5, 0.5526, 0.5, 0.5519, 0.5114, 0.5518, 0.5, 0.5526, 0.4886, 0.5526, 0.4886, 0.5519, 0.5, 0.5519, 0.4886, 0.5526, 0.4773, 0.5526, 0.4773, 0.552, 0.4886, 0.5519, 0.4773, 0.5526, 0.4659, 0.5526, 0.4659, 0.5519, 0.4773, 0.552, 0.4659, 0.5526, 0.4545, 0.5526, 0.4545, 0.5519, 0.4659, 0.5519, 0.4545, 0.5526, 0.4432, 0.5526, 0.4432, 0.5519, 0.4545, 0.5519, 0.4432, 0.5526, 0.4318, 0.5526, 0.4318, 0.5519, 0.4432, 0.5519, 0.4318, 0.5526, 0.4205, 0.5526, 0.4205, 0.5519, 0.4318, 0.5519, 0.4205, 0.5526, 0.4091, 0.5527, 0.4091, 0.5518, 0.4205, 0.5519, 0.4091, 0.5527, 0.3977, 0.5528, 0.3977, 0.5517, 0.4091, 0.5518, 0.3977, 0.5528, 0.3864, 0.5529, 0.3864, 0.5516, 0.3977, 0.5517, 0.625, 0.5516, 0.625, 0.5514, 0.625, 0.553, 0.625, 0.5528, 0.625, 0.5514, 0.625, 0.5511, 0.625, 0.5532, 0.625, 0.553, 0.375, 0.5531, 0.3864, 0.5529, 0.3864, 0.6945, 0.375, 0.6933, 0.375, 0.4475, 0.3864, 0.4476, 0.3864, 0.4478, 0.375, 0.4479, 0.6136, 0.4476, 0.625, 0.4476, 0.625, 0.4478, 0.6136, 0.4478, 0.6023, 0.4476, 0.6136, 0.4476, 0.6136, 0.4478, 0.6023, 0.4478, 0.5909, 0.4476, 0.6023, 0.4476, 0.6023, 0.4478, 0.5909, 0.4478, 0.5795, 0.4476, 0.5909, 0.4476, 0.5909, 0.4478, 0.5795, 0.4478, 0.5682, 0.4475, 0.5795, 0.4476, 0.5795, 0.4478, 0.5682, 0.4479, 0.5568, 0.4475, 0.5682, 0.4475, 0.5682, 0.4479, 0.5568, 0.4479, 0.5455, 0.4475, 0.5568, 0.4475, 0.5568, 0.4479, 0.5455, 0.4479, 0.5341, 0.4475, 0.5455, 0.4475, 0.5455, 0.4479, 0.5341, 0.4479, 0.5227, 0.4476, 0.5341, 0.4475, 0.5341, 0.4479, 0.5227, 0.4478, 0.5114, 0.4476, 0.5227, 0.4476, 0.5227, 0.4478, 0.5114, 0.4478, 0.5, 0.4476, 0.5114, 0.4476, 0.5114, 0.4478, 0.5, 0.4478, 0.4886, 0.4476, 0.5, 0.4476, 0.5, 0.4478, 0.4886, 0.4478, 0.4773, 0.4476, 0.4886, 0.4476, 0.4886, 0.4478, 0.4773, 0.4478, 0.4659, 0.4476, 0.4773, 0.4476, 0.4773, 0.4478, 0.4659, 0.4478, 0.4545, 0.4476, 0.4659, 0.4476, 0.4659, 0.4478, 0.4545, 0.4478, 0.4432, 0.4476, 0.4545, 0.4476, 0.4545, 0.4478, 0.4432, 0.4478, 0.4318, 0.4476, 0.4432, 0.4476, 0.4432, 0.4478, 0.4318, 0.4478, 0.4205, 0.4476, 0.4318, 0.4476, 0.4318, 0.4478, 0.4205, 0.4478, 0.4091, 0.4476, 0.4205, 0.4476, 0.4205, 0.4478, 0.4091, 0.4478, 0.3977, 0.4476, 0.4091, 0.4476, 0.4091, 0.4478, 0.3977, 0.4478, 0.3864, 0.4476, 0.3977, 0.4476, 0.3977, 0.4478, 0.3864, 0.4478, 0.625, 0.4476, 0.625, 0.4475, 0.625, 0.4479, 0.625, 0.4478, 0.625, 0.4475, 0.625, 0.4475, 0.625, 0.4479, 0.625, 0.4479, 0.3864, 0.5516, 0.375, 0.5513, 0.375, 0.4479, 0.3864, 0.4478, 0.3864, 0.3046, 0.375, 0.3055, 0.375, 0.2981, 0.3864, 0.2993, 0.625, 0.3044, 0.6136, 0.304, 0.6136, 0.3001, 0.625, 0.2995, 0.6136, 0.304, 0.6023, 0.3041, 0.6023, 0.2999, 0.6136, 0.3001, 0.6023, 0.3041, 0.5909, 0.3044, 0.5909, 0.2996, 0.6023, 0.2999, 0.5909, 0.3044, 0.5795, 0.3047, 0.5795, 0.2991, 0.5909, 0.2996, 0.5795, 0.3047, 0.5682, 0.3051, 0.5682, 0.2985, 0.5795, 0.2991, 0.5682, 0.3051, 0.5568, 0.3052, 0.5568, 0.2981, 0.5682, 0.2985, 0.5568, 0.3052, 0.5455, 0.305, 0.5455, 0.2981, 0.5568, 0.2981, 0.5455, 0.305, 0.5341, 0.3047, 0.5341, 0.2985, 0.5455, 0.2981, 0.5341, 0.3047, 0.5227, 0.3044, 0.5227, 0.2991, 0.5341, 0.2985, 0.5227, 0.3044, 0.5114, 0.3039, 0.5114, 0.3, 0.5227, 0.2991, 0.5114, 0.3039, 0.5, 0.3036, 0.5, 0.3006, 0.5114, 0.3, 0.5, 0.3036, 0.4886, 0.3035, 0.4886, 0.3007, 0.5, 0.3006, 0.4886, 0.3035, 0.4773, 0.3034, 0.4773, 0.3008, 0.4886, 0.3007, 0.4773, 0.3034, 0.4659, 0.3034, 0.4659, 0.3008, 0.4773, 0.3008, 0.4659, 0.3034, 0.4545, 0.3034, 0.4545, 0.3008, 0.4659, 0.3008, 0.4545, 0.3034, 0.4432, 0.3034, 0.4432, 0.3007, 0.4545, 0.3008, 0.4432, 0.3034, 0.4318, 0.3035, 0.4318, 0.3007, 0.4432, 0.3007, 0.4318, 0.3035, 0.4205, 0.3037, 0.4205, 0.3005, 0.4318, 0.3007, 0.4205, 0.3037, 0.4091, 0.3039, 0.4091, 0.3003, 0.4205, 0.3005, 0.4091, 0.3039, 0.3977, 0.3042, 0.3977, 0.2999, 0.4091, 0.3003, 0.3977, 0.3042, 0.3864, 0.3046, 0.3864, 0.2993, 0.3977, 0.2999, 0.625, 0.2995, 0.625, 0.2987, 0.625, 0.305, 0.625, 0.3044, 0.625, 0.2987, 0.625, 0.2974, 0.625, 0.3059, 0.625, 0.305, 0.375, 0.3055, 0.3864, 0.3046, 0.3864, 0.4476, 0.375, 0.4475, 0.375, 0.1974, 0.3864, 0.1974, 0.3864, 0.198, 0.375, 0.1981, 0.6136, 0.1975, 0.625, 0.1975, 0.625, 0.198, 0.6136, 0.1979, 0.6023, 0.1975, 0.6136, 0.1975, 0.6136, 0.1979, 0.6023, 0.1979, 0.5909, 0.1975, 0.6023, 0.1975, 0.6023, 0.1979, 0.5909, 0.198, 0.5795, 0.1974, 0.5909, 0.1975, 0.5909, 0.198, 0.5795, 0.198, 0.5682, 0.1974, 0.5795, 0.1974, 0.5795, 0.198, 0.5682, 0.1981, 0.5568, 0.1974, 0.5682, 0.1974, 0.5682, 0.1981, 0.5568, 0.1981, 0.5455, 0.1974, 0.5568, 0.1974, 0.5568, 0.1981, 0.5455, 0.1981, 0.5341, 0.1974, 0.5455, 0.1974, 0.5455, 0.1981, 0.5341, 0.198, 0.5227, 0.1974, 0.5341, 0.1974, 0.5341, 0.198, 0.5227, 0.198, 0.5114, 0.1975, 0.5227, 0.1974, 0.5227, 0.198, 0.5114, 0.1979, 0.5, 0.1975, 0.5114, 0.1975, 0.5114, 0.1979, 0.5, 0.1979, 0.4886, 0.1976, 0.5, 0.1975, 0.5, 0.1979, 0.4886, 0.1978, 0.4773, 0.1976, 0.4886, 0.1976, 0.4886, 0.1978, 0.4773, 0.1978, 0.4659, 0.1976, 0.4773, 0.1976, 0.4773, 0.1978, 0.4659, 0.1978, 0.4545, 0.1976, 0.4659, 0.1976, 0.4659, 0.1978, 0.4545, 0.1978, 0.4432, 0.1976, 0.4545, 0.1976, 0.4545, 0.1978, 0.4432, 0.1978, 0.4318, 0.1976, 0.4432, 0.1976, 0.4432, 0.1978, 0.4318, 0.1979, 0.4205, 0.1975, 0.4318, 0.1976, 0.4318, 0.1979, 0.4205, 0.1979, 0.4091, 0.1975, 0.4205, 0.1975, 0.4205, 0.1979, 0.4091, 0.1979, 0.3977, 0.1975, 0.4091, 0.1975, 0.4091, 0.1979, 0.3977, 0.1979, 0.3864, 0.1974, 0.3977, 0.1975, 0.3977, 0.1979, 0.3864, 0.198, 0.625, 0.1981, 0.625, 0.198, 0.625, 0.1975, 0.625, 0.1974, 0.625, 0.1982, 0.625, 0.1981, 0.625, 0.1974, 0.625, 0.1973, 0.3864, 0.2993, 0.375, 0.2981, 0.375, 0.1981, 0.3864, 0.198, 0.625, 0.05394, 0.6136, 0.05366, 0.6136, 0.05142, 0.625, 0.05122, 0.3864, 0.05416, 0.375, 0.05483, 0.375, 0.05066, 0.3864, 0.05111, 0.3977, 0.05378, 0.3864, 0.05416, 0.3864, 0.05111, 0.3977, 0.05136, 0.4091, 0.05356, 0.3977, 0.05378, 0.3977, 0.05136, 0.4091, 0.0515, 0.4205, 0.05339, 0.4091, 0.05356, 0.4091, 0.0515, 0.4205, 0.05161, 0.4318, 0.0533, 0.4205, 0.05339, 0.4205, 0.05161, 0.4318, 0.05166, 0.4432, 0.05322, 0.4318, 0.0533, 0.4318, 0.05166, 0.4432, 0.05169, 0.4545, 0.05319, 0.4432, 0.05322, 0.4432, 0.05169, 0.4545, 0.0517, 0.4659, 0.05318, 0.4545, 0.05319, 0.4545, 0.0517, 0.4659, 0.05171, 0.4773, 0.05318, 0.4659, 0.05318, 0.4659, 0.05171, 0.4773, 0.05172, 0.4886, 0.05324, 0.4773, 0.05318, 0.4773, 0.05172, 0.4886, 0.05168, 0.5, 0.05333, 0.4886, 0.05324, 0.4886, 0.05168, 0.5, 0.05162, 0.5114, 0.05356, 0.5, 0.05333, 0.5, 0.05162, 0.5114, 0.05139, 0.5227, 0.05395, 0.5114, 0.05356, 0.5114, 0.05139, 0.5227, 0.05103, 0.5341, 0.05422, 0.5227, 0.05395, 0.5227, 0.05103, 0.5341, 0.05081, 0.5455, 0.05447, 0.5341, 0.05422, 0.5341, 0.05081, 0.5455, 0.05066, 0.5568, 0.05462, 0.5455, 0.05447, 0.5455, 0.05066, 0.5568, 0.05063, 0.5682, 0.05454, 0.5568, 0.05462, 0.5568, 0.05063, 0.5682, 0.05079, 0.5795, 0.05423, 0.5682, 0.05454, 0.5682, 0.05079, 0.5795, 0.05103, 0.5909, 0.05395, 0.5795, 0.05423, 0.5795, 0.05103, 0.5909, 0.05122, 0.6023, 0.05376, 0.5909, 0.05395, 0.5909, 0.05122, 0.6023, 0.05135, 0.6136, 0.05366, 0.6023, 0.05376, 0.6023, 0.05135, 0.6136, 0.05142, 0.625, 0.05122, 0.625, 0.05089, 0.625, 0.05443, 0.625, 0.05394, 0.625, 0.0552, 0.625, 0.05443, 0.625, 0.05089, 0.625, 0.05036, 0.6136, 9.462e-05, 0.625, 0.0001147, 0.625, 0.05122, 0.6136, 0.05142, 0.6137, 0.0, 0.625, 0.0, 0.625, 0.0001147, 0.6136, 9.462e-05, 0.375, 0.0, 0.3863, 0.0, 0.3864, 0.0001276, 0.375, 0.0001747, 0.3864, 0.0, 0.3977, 0.0, 0.3977, 0.0001017, 0.3864, 0.0001276, 0.3977, 0.0, 0.4091, 0.0, 0.4091, 8.681e-05, 0.3977, 0.0001017, 0.4091, 0.0, 0.4204, 0.0, 0.4205, 7.522e-05, 0.4091, 8.681e-05, 0.4205, 0.0, 0.4318, 0.0, 0.4318, 6.937e-05, 0.4205, 7.522e-05, 0.4318, 0.0, 0.4432, 0.0, 0.4432, 6.485e-05, 0.4318, 6.938e-05, 0.4432, 0.0, 0.4545, 0.0, 0.4545, 6.354e-05, 0.4432, 6.486e-05, 0.4546, 0.0, 0.4659, 0.0, 0.4659, 6.25e-05, 0.4545, 6.354e-05, 0.466, 0.0, 0.4773, 0.0, 0.4773, 6.192e-05, 0.4659, 6.25e-05, 0.4773, 0.9476, 0.4886, 0.9476, 0.4886, 0.9477, 0.4773, 0.9477, 0.4886, 0.9476, 0.5, 0.9476, 0.5, 0.9477, 0.4886, 0.9477, 0.5, 0.0, 0.5114, 0.0, 0.5114, 9.273e-05, 0.5, 7.394e-05, 0.5114, 0.9475, 0.5227, 0.9475, 0.5227, 0.9477, 0.5114, 0.9477, 0.5227, 0.9475, 0.5341, 0.9474, 0.5341, 0.9477, 0.5227, 0.9477, 0.5341, 0.0, 0.5455, 0.0, 0.5455, 0.0001638, 0.5341, 0.0001452, 0.5455, 0.9474, 0.5568, 0.9474, 0.5568, 0.9477, 0.5455, 0.9477, 0.5568, 0.0, 0.5682, 0.0, 0.5682, 0.0001629, 0.5568, 0.0001736, 0.5682, 0.0, 0.5795, 0.0, 0.5795, 0.0001375, 0.5682, 0.0001629, 0.5795, 0.0, 0.5909, 0.0, 0.5909, 0.0001168, 0.5795, 0.0001375, 0.5909, 0.0, 0.6023, 0.0, 0.6023, 0.0001022, 0.5909, 0.0001168, 0.6023, 0.0, 0.6136, 0.0, 0.6136, 9.461e-05, 0.6023, 0.0001022, 0.625, 0.0, 0.625, 0.0, 0.625, 0.0001493, 0.625, 0.0001147, 0.625, 0.0002044, 0.625, 0.0001493, 0.625, 0.0, 0.625, 0.0, 0.375, 0.0001747, 0.3864, 0.0001276, 0.3864, 0.05111, 0.375, 0.05066, 0.125, 0.5526, 0.1252, 0.5521, 0.1752, 0.5021, 0.1805, 0.5, 0.3225, 0.5, 0.3228, 0.5001, 0.3745, 0.5518, 0.375, 0.5531, 0.375, 0.6933, 0.3721, 0.7006, 0.3273, 0.7453, 0.3156, 0.75, 0.1776, 0.75, 0.1771, 0.7498, 0.1267, 0.6993, 0.125, 0.6952, 0.375, 0.1974, 0.375, 0.1981, 0.375, 0.1981, 0.375, 0.1974, 0.375, 0.0, 0.375, 0.0001747, 0.375, 0.0001747, 0.375, 0.0, 0.375, 0.2981, 0.375, 0.3055, 0.375, 0.3055, 0.375, 0.2981, 0.375, 0.6933, 0.375, 0.7036, 0.375, 0.7036, 0.375, 0.6933, 0.375, 0.7036, 0.375, 0.793, 0.375, 0.793, 0.375, 0.7036, 0.375, 0.05066, 0.375, 0.05483, 0.375, 0.05483, 0.375, 0.05066, 0.375, 0.05483, 0.375, 0.1974, 0.375, 0.1974, 0.375, 0.05483, 0.375, 0.5531, 0.375, 0.6933, 0.375, 0.6933, 0.375, 0.5531, 0.375, 0.0001747, 0.375, 0.05066, 0.375, 0.05066, 0.375, 0.0001747, 0.375, 0.793, 0.375, 0.8094, 0.375, 0.8094, 0.375, 0.793, 0.375, 0.4475, 0.375, 0.4479, 0.375, 0.4479, 0.375, 0.4475, 0.375, 0.4479, 0.375, 0.5513, 0.375, 0.5513, 0.375, 0.4479, 0.375, 0.5513, 0.375, 0.5531, 0.375, 0.5531, 0.375, 0.5513, 0.375, 0.8094, 0.375, 0.9474, 0.375, 0.9474, 0.375, 0.8094, 0.375, 0.3055, 0.375, 0.4475, 0.375, 0.4475, 0.375, 0.3055])
me_cube_002.materials.append(mat_material_001)
me_cube_002.update()

# ---- objects
ob_light = bpy.data.objects.new('Light', light_light)
ob_camera = bpy.data.objects.new('Camera', cam_camera)
ob_cube = bpy.data.objects.new('Cube', me_cube_002)

# ---- transforms, parenting, visibility, modifiers, constraints
ob_light.location = (-2.851, -7.142, 2.022)
ob_light.rotation_euler = (0.6503, 0.05522, 1.866)
ob_light.lock_rotations_4d = False
ob_light.empty_display_type = 'ARROWS'
ob_light.color = (0.0, 0.0, 0.0, 0.0)
ob_light.lineart.crease_threshold = 0.0
ob_camera.location = (0.02485, -11.27, -0.05374)
ob_camera.rotation_euler = (1.571, -0.0, 0.0)
ob_camera.scale = (1.0, 1.0, 1.0)
ob_camera.lock_rotations_4d = False
ob_camera.empty_display_type = 'ARROWS'
ob_camera.color = (0.0, 0.0, 0.0, 0.0)
ob_camera.display_type = 'WIRE'
ob_camera.lineart.crease_threshold = 0.0
ob_cube.location = (0.0, 0.0, -0.0526)
ob_cube.scale = (1.0, 1.0, 2.0)
_m = ob_cube.modifiers.new('Subdivision', 'SUBSURF')
_m.levels = 3
_m.render_levels = 3

# ---- collection membership
col_collection.objects.link(ob_light)
col_collection.objects.link(ob_camera)
col_collection.objects.link(ob_cube)

# ---- scene / render settings (as saved in the file)
scene.camera = ob_camera
scene.frame_start = 1; scene.frame_end = 250; scene.frame_set(1)
scene.render.engine = 'BLENDER_EEVEE_NEXT'
scene.render.image_settings.color_depth = '16'
scene.render.resolution_x = 256
scene.render.resolution_y = 256
scene.render.film_transparent = True
bpy.context.view_layer.update()
